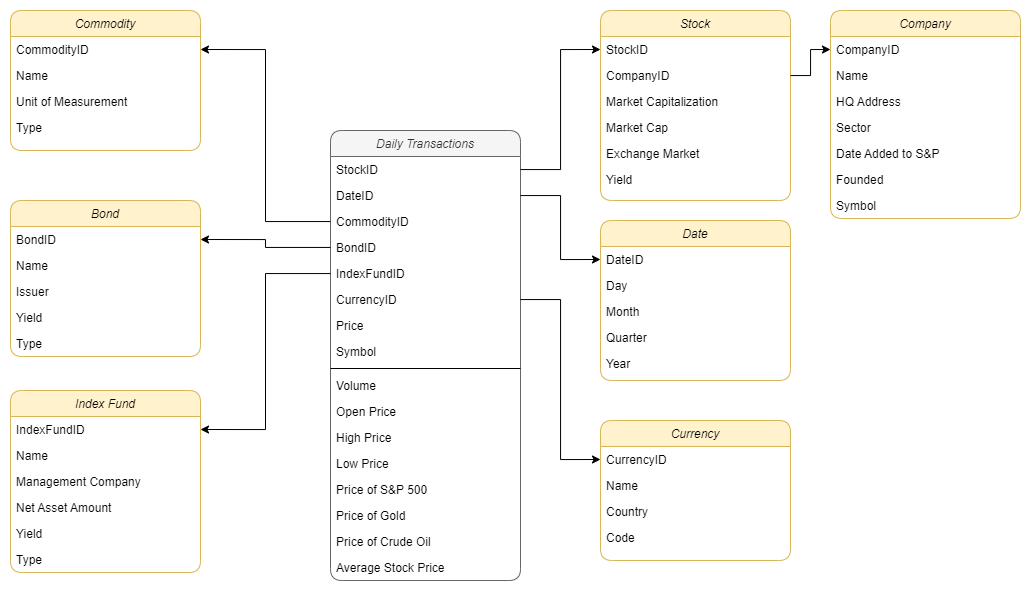

The diagram above was exported from draw.io. Its source (the exported page's mxGraphModel, read from the mxfile embedded in the PNG):
<mxGraphModel dx="2165" dy="1432" grid="1" gridSize="10" guides="1" tooltips="1" connect="1" arrows="1" fold="1" page="1" pageScale="1" pageWidth="827" pageHeight="1169" math="0" shadow="0">
  <root>
    <mxCell id="0" />
    <mxCell id="1" parent="0" />
    <mxCell id="2" value="Daily Transactions" style="swimlane;fontStyle=2;align=center;verticalAlign=top;childLayout=stackLayout;horizontal=1;startSize=26;horizontalStack=0;resizeParent=1;resizeLast=0;collapsible=1;marginBottom=0;rounded=1;shadow=0;strokeWidth=1;fillColor=#f5f5f5;strokeColor=#666666;fontColor=#333333;" vertex="1" parent="1">
      <mxGeometry x="170" y="280" width="190" height="450" as="geometry">
        <mxRectangle x="230" y="140" width="160" height="26" as="alternateBounds" />
      </mxGeometry>
    </mxCell>
    <mxCell id="3" value="StockID" style="text;align=left;verticalAlign=top;spacingLeft=4;spacingRight=4;overflow=hidden;rotatable=0;points=[[0,0.5],[1,0.5]];portConstraint=eastwest;" vertex="1" parent="2">
      <mxGeometry y="26" width="190" height="26" as="geometry" />
    </mxCell>
    <mxCell id="4" value="DateID" style="text;align=left;verticalAlign=top;spacingLeft=4;spacingRight=4;overflow=hidden;rotatable=0;points=[[0,0.5],[1,0.5]];portConstraint=eastwest;" vertex="1" parent="2">
      <mxGeometry y="52" width="190" height="26" as="geometry" />
    </mxCell>
    <mxCell id="5" value="CommodityID" style="text;align=left;verticalAlign=top;spacingLeft=4;spacingRight=4;overflow=hidden;rotatable=0;points=[[0,0.5],[1,0.5]];portConstraint=eastwest;" vertex="1" parent="2">
      <mxGeometry y="78" width="190" height="26" as="geometry" />
    </mxCell>
    <mxCell id="6" value="BondID" style="text;align=left;verticalAlign=top;spacingLeft=4;spacingRight=4;overflow=hidden;rotatable=0;points=[[0,0.5],[1,0.5]];portConstraint=eastwest;" vertex="1" parent="2">
      <mxGeometry y="104" width="190" height="26" as="geometry" />
    </mxCell>
    <mxCell id="7" value="IndexFundID&#10;" style="text;align=left;verticalAlign=top;spacingLeft=4;spacingRight=4;overflow=hidden;rotatable=0;points=[[0,0.5],[1,0.5]];portConstraint=eastwest;" vertex="1" parent="2">
      <mxGeometry y="130" width="190" height="26" as="geometry" />
    </mxCell>
    <mxCell id="8" value="CurrencyID" style="text;align=left;verticalAlign=top;spacingLeft=4;spacingRight=4;overflow=hidden;rotatable=0;points=[[0,0.5],[1,0.5]];portConstraint=eastwest;" vertex="1" parent="2">
      <mxGeometry y="156" width="190" height="26" as="geometry" />
    </mxCell>
    <mxCell id="9" value="Price" style="text;align=left;verticalAlign=top;spacingLeft=4;spacingRight=4;overflow=hidden;rotatable=0;points=[[0,0.5],[1,0.5]];portConstraint=eastwest;" vertex="1" parent="2">
      <mxGeometry y="182" width="190" height="26" as="geometry" />
    </mxCell>
    <mxCell id="10" value="Symbol" style="text;align=left;verticalAlign=top;spacingLeft=4;spacingRight=4;overflow=hidden;rotatable=0;points=[[0,0.5],[1,0.5]];portConstraint=eastwest;" vertex="1" parent="2">
      <mxGeometry y="208" width="190" height="26" as="geometry" />
    </mxCell>
    <mxCell id="11" value="" style="line;html=1;strokeWidth=1;align=left;verticalAlign=middle;spacingTop=-1;spacingLeft=3;spacingRight=3;rotatable=0;labelPosition=right;points=[];portConstraint=eastwest;" vertex="1" parent="2">
      <mxGeometry y="234" width="190" height="8" as="geometry" />
    </mxCell>
    <mxCell id="12" value="Volume" style="text;align=left;verticalAlign=top;spacingLeft=4;spacingRight=4;overflow=hidden;rotatable=0;points=[[0,0.5],[1,0.5]];portConstraint=eastwest;" vertex="1" parent="2">
      <mxGeometry y="242" width="190" height="26" as="geometry" />
    </mxCell>
    <mxCell id="13" value="Open Price" style="text;align=left;verticalAlign=top;spacingLeft=4;spacingRight=4;overflow=hidden;rotatable=0;points=[[0,0.5],[1,0.5]];portConstraint=eastwest;" vertex="1" parent="2">
      <mxGeometry y="268" width="190" height="26" as="geometry" />
    </mxCell>
    <mxCell id="14" value="High Price" style="text;align=left;verticalAlign=top;spacingLeft=4;spacingRight=4;overflow=hidden;rotatable=0;points=[[0,0.5],[1,0.5]];portConstraint=eastwest;" vertex="1" parent="2">
      <mxGeometry y="294" width="190" height="26" as="geometry" />
    </mxCell>
    <mxCell id="15" value="Low Price" style="text;align=left;verticalAlign=top;spacingLeft=4;spacingRight=4;overflow=hidden;rotatable=0;points=[[0,0.5],[1,0.5]];portConstraint=eastwest;" vertex="1" parent="2">
      <mxGeometry y="320" width="190" height="26" as="geometry" />
    </mxCell>
    <mxCell id="16" value="Price of S&amp;P 500" style="text;align=left;verticalAlign=top;spacingLeft=4;spacingRight=4;overflow=hidden;rotatable=0;points=[[0,0.5],[1,0.5]];portConstraint=eastwest;" vertex="1" parent="2">
      <mxGeometry y="346" width="190" height="26" as="geometry" />
    </mxCell>
    <mxCell id="17" value="Price of Gold" style="text;align=left;verticalAlign=top;spacingLeft=4;spacingRight=4;overflow=hidden;rotatable=0;points=[[0,0.5],[1,0.5]];portConstraint=eastwest;" vertex="1" parent="2">
      <mxGeometry y="372" width="190" height="26" as="geometry" />
    </mxCell>
    <mxCell id="18" value="Price of Crude Oil" style="text;align=left;verticalAlign=top;spacingLeft=4;spacingRight=4;overflow=hidden;rotatable=0;points=[[0,0.5],[1,0.5]];portConstraint=eastwest;" vertex="1" parent="2">
      <mxGeometry y="398" width="190" height="26" as="geometry" />
    </mxCell>
    <mxCell id="19" value="Average Stock Price" style="text;align=left;verticalAlign=top;spacingLeft=4;spacingRight=4;overflow=hidden;rotatable=0;points=[[0,0.5],[1,0.5]];portConstraint=eastwest;" vertex="1" parent="2">
      <mxGeometry y="424" width="190" height="26" as="geometry" />
    </mxCell>
    <mxCell id="20" value="Stock" style="swimlane;fontStyle=2;align=center;verticalAlign=top;childLayout=stackLayout;horizontal=1;startSize=26;horizontalStack=0;resizeParent=1;resizeLast=0;collapsible=1;marginBottom=0;rounded=1;shadow=0;strokeWidth=1;fillColor=#fff2cc;strokeColor=#d6b656;" vertex="1" parent="1">
      <mxGeometry x="440" y="160" width="190" height="190" as="geometry">
        <mxRectangle x="230" y="140" width="160" height="26" as="alternateBounds" />
      </mxGeometry>
    </mxCell>
    <mxCell id="21" value="StockID" style="text;align=left;verticalAlign=top;spacingLeft=4;spacingRight=4;overflow=hidden;rotatable=0;points=[[0,0.5],[1,0.5]];portConstraint=eastwest;" vertex="1" parent="20">
      <mxGeometry y="26" width="190" height="26" as="geometry" />
    </mxCell>
    <mxCell id="22" value="CompanyID" style="text;align=left;verticalAlign=top;spacingLeft=4;spacingRight=4;overflow=hidden;rotatable=0;points=[[0,0.5],[1,0.5]];portConstraint=eastwest;" vertex="1" parent="20">
      <mxGeometry y="52" width="190" height="26" as="geometry" />
    </mxCell>
    <mxCell id="23" value="Market Capitalization" style="text;align=left;verticalAlign=top;spacingLeft=4;spacingRight=4;overflow=hidden;rotatable=0;points=[[0,0.5],[1,0.5]];portConstraint=eastwest;" vertex="1" parent="20">
      <mxGeometry y="78" width="190" height="26" as="geometry" />
    </mxCell>
    <mxCell id="24" value="Market Cap" style="text;align=left;verticalAlign=top;spacingLeft=4;spacingRight=4;overflow=hidden;rotatable=0;points=[[0,0.5],[1,0.5]];portConstraint=eastwest;" vertex="1" parent="20">
      <mxGeometry y="104" width="190" height="26" as="geometry" />
    </mxCell>
    <mxCell id="25" value="Exchange Market" style="text;align=left;verticalAlign=top;spacingLeft=4;spacingRight=4;overflow=hidden;rotatable=0;points=[[0,0.5],[1,0.5]];portConstraint=eastwest;" vertex="1" parent="20">
      <mxGeometry y="130" width="190" height="26" as="geometry" />
    </mxCell>
    <mxCell id="26" value="Yield" style="text;align=left;verticalAlign=top;spacingLeft=4;spacingRight=4;overflow=hidden;rotatable=0;points=[[0,0.5],[1,0.5]];portConstraint=eastwest;" vertex="1" parent="20">
      <mxGeometry y="156" width="190" height="26" as="geometry" />
    </mxCell>
    <mxCell id="27" style="edgeStyle=orthogonalEdgeStyle;rounded=0;orthogonalLoop=1;jettySize=auto;html=1;entryX=0;entryY=0.5;entryDx=0;entryDy=0;" edge="1" source="3" target="21" parent="1">
      <mxGeometry relative="1" as="geometry" />
    </mxCell>
    <mxCell id="28" value="Company" style="swimlane;fontStyle=2;align=center;verticalAlign=top;childLayout=stackLayout;horizontal=1;startSize=26;horizontalStack=0;resizeParent=1;resizeLast=0;collapsible=1;marginBottom=0;rounded=1;shadow=0;strokeWidth=1;fillColor=#fff2cc;strokeColor=#d6b656;" vertex="1" parent="1">
      <mxGeometry x="670" y="160" width="190" height="208" as="geometry">
        <mxRectangle x="230" y="140" width="160" height="26" as="alternateBounds" />
      </mxGeometry>
    </mxCell>
    <mxCell id="29" value="CompanyID" style="text;align=left;verticalAlign=top;spacingLeft=4;spacingRight=4;overflow=hidden;rotatable=0;points=[[0,0.5],[1,0.5]];portConstraint=eastwest;" vertex="1" parent="28">
      <mxGeometry y="26" width="190" height="26" as="geometry" />
    </mxCell>
    <mxCell id="30" value="Name" style="text;align=left;verticalAlign=top;spacingLeft=4;spacingRight=4;overflow=hidden;rotatable=0;points=[[0,0.5],[1,0.5]];portConstraint=eastwest;" vertex="1" parent="28">
      <mxGeometry y="52" width="190" height="26" as="geometry" />
    </mxCell>
    <mxCell id="31" value="HQ Address" style="text;align=left;verticalAlign=top;spacingLeft=4;spacingRight=4;overflow=hidden;rotatable=0;points=[[0,0.5],[1,0.5]];portConstraint=eastwest;" vertex="1" parent="28">
      <mxGeometry y="78" width="190" height="26" as="geometry" />
    </mxCell>
    <mxCell id="32" value="Sector" style="text;align=left;verticalAlign=top;spacingLeft=4;spacingRight=4;overflow=hidden;rotatable=0;points=[[0,0.5],[1,0.5]];portConstraint=eastwest;" vertex="1" parent="28">
      <mxGeometry y="104" width="190" height="26" as="geometry" />
    </mxCell>
    <mxCell id="33" value="Date Added to S&amp;P" style="text;align=left;verticalAlign=top;spacingLeft=4;spacingRight=4;overflow=hidden;rotatable=0;points=[[0,0.5],[1,0.5]];portConstraint=eastwest;" vertex="1" parent="28">
      <mxGeometry y="130" width="190" height="26" as="geometry" />
    </mxCell>
    <mxCell id="34" value="Founded" style="text;align=left;verticalAlign=top;spacingLeft=4;spacingRight=4;overflow=hidden;rotatable=0;points=[[0,0.5],[1,0.5]];portConstraint=eastwest;" vertex="1" parent="28">
      <mxGeometry y="156" width="190" height="26" as="geometry" />
    </mxCell>
    <mxCell id="35" value="Symbol" style="text;align=left;verticalAlign=top;spacingLeft=4;spacingRight=4;overflow=hidden;rotatable=0;points=[[0,0.5],[1,0.5]];portConstraint=eastwest;" vertex="1" parent="28">
      <mxGeometry y="182" width="190" height="26" as="geometry" />
    </mxCell>
    <mxCell id="36" style="edgeStyle=orthogonalEdgeStyle;rounded=0;orthogonalLoop=1;jettySize=auto;html=1;entryX=0;entryY=0.5;entryDx=0;entryDy=0;" edge="1" source="22" target="29" parent="1">
      <mxGeometry relative="1" as="geometry" />
    </mxCell>
    <mxCell id="37" value="Date" style="swimlane;fontStyle=2;align=center;verticalAlign=top;childLayout=stackLayout;horizontal=1;startSize=26;horizontalStack=0;resizeParent=1;resizeLast=0;collapsible=1;marginBottom=0;rounded=1;shadow=0;strokeWidth=1;fillColor=#fff2cc;strokeColor=#d6b656;" vertex="1" parent="1">
      <mxGeometry x="440" y="370" width="190" height="160" as="geometry">
        <mxRectangle x="230" y="140" width="160" height="26" as="alternateBounds" />
      </mxGeometry>
    </mxCell>
    <mxCell id="38" value="DateID" style="text;align=left;verticalAlign=top;spacingLeft=4;spacingRight=4;overflow=hidden;rotatable=0;points=[[0,0.5],[1,0.5]];portConstraint=eastwest;" vertex="1" parent="37">
      <mxGeometry y="26" width="190" height="26" as="geometry" />
    </mxCell>
    <mxCell id="39" value="Day" style="text;align=left;verticalAlign=top;spacingLeft=4;spacingRight=4;overflow=hidden;rotatable=0;points=[[0,0.5],[1,0.5]];portConstraint=eastwest;" vertex="1" parent="37">
      <mxGeometry y="52" width="190" height="26" as="geometry" />
    </mxCell>
    <mxCell id="40" value="Month" style="text;align=left;verticalAlign=top;spacingLeft=4;spacingRight=4;overflow=hidden;rotatable=0;points=[[0,0.5],[1,0.5]];portConstraint=eastwest;" vertex="1" parent="37">
      <mxGeometry y="78" width="190" height="26" as="geometry" />
    </mxCell>
    <mxCell id="41" value="Quarter" style="text;align=left;verticalAlign=top;spacingLeft=4;spacingRight=4;overflow=hidden;rotatable=0;points=[[0,0.5],[1,0.5]];portConstraint=eastwest;" vertex="1" parent="37">
      <mxGeometry y="104" width="190" height="26" as="geometry" />
    </mxCell>
    <mxCell id="42" value="Year" style="text;align=left;verticalAlign=top;spacingLeft=4;spacingRight=4;overflow=hidden;rotatable=0;points=[[0,0.5],[1,0.5]];portConstraint=eastwest;" vertex="1" parent="37">
      <mxGeometry y="130" width="190" height="26" as="geometry" />
    </mxCell>
    <mxCell id="43" style="edgeStyle=orthogonalEdgeStyle;rounded=0;orthogonalLoop=1;jettySize=auto;html=1;entryX=0;entryY=0.5;entryDx=0;entryDy=0;" edge="1" source="4" target="38" parent="1">
      <mxGeometry relative="1" as="geometry" />
    </mxCell>
    <mxCell id="44" value="Currency" style="swimlane;fontStyle=2;align=center;verticalAlign=top;childLayout=stackLayout;horizontal=1;startSize=26;horizontalStack=0;resizeParent=1;resizeLast=0;collapsible=1;marginBottom=0;rounded=1;shadow=0;strokeWidth=1;fillColor=#fff2cc;strokeColor=#d6b656;" vertex="1" parent="1">
      <mxGeometry x="440" y="570" width="190" height="140" as="geometry">
        <mxRectangle x="230" y="140" width="160" height="26" as="alternateBounds" />
      </mxGeometry>
    </mxCell>
    <mxCell id="45" value="CurrencyID" style="text;align=left;verticalAlign=top;spacingLeft=4;spacingRight=4;overflow=hidden;rotatable=0;points=[[0,0.5],[1,0.5]];portConstraint=eastwest;" vertex="1" parent="44">
      <mxGeometry y="26" width="190" height="26" as="geometry" />
    </mxCell>
    <mxCell id="46" value="Name" style="text;align=left;verticalAlign=top;spacingLeft=4;spacingRight=4;overflow=hidden;rotatable=0;points=[[0,0.5],[1,0.5]];portConstraint=eastwest;" vertex="1" parent="44">
      <mxGeometry y="52" width="190" height="26" as="geometry" />
    </mxCell>
    <mxCell id="47" value="Country" style="text;align=left;verticalAlign=top;spacingLeft=4;spacingRight=4;overflow=hidden;rotatable=0;points=[[0,0.5],[1,0.5]];portConstraint=eastwest;" vertex="1" parent="44">
      <mxGeometry y="78" width="190" height="26" as="geometry" />
    </mxCell>
    <mxCell id="48" value="Code" style="text;align=left;verticalAlign=top;spacingLeft=4;spacingRight=4;overflow=hidden;rotatable=0;points=[[0,0.5],[1,0.5]];portConstraint=eastwest;" vertex="1" parent="44">
      <mxGeometry y="104" width="190" height="26" as="geometry" />
    </mxCell>
    <mxCell id="49" style="edgeStyle=orthogonalEdgeStyle;rounded=0;orthogonalLoop=1;jettySize=auto;html=1;entryX=0;entryY=0.5;entryDx=0;entryDy=0;" edge="1" source="8" target="45" parent="1">
      <mxGeometry relative="1" as="geometry" />
    </mxCell>
    <mxCell id="50" value="Commodity" style="swimlane;fontStyle=2;align=center;verticalAlign=top;childLayout=stackLayout;horizontal=1;startSize=26;horizontalStack=0;resizeParent=1;resizeLast=0;collapsible=1;marginBottom=0;rounded=1;shadow=0;strokeWidth=1;fillColor=#fff2cc;strokeColor=#d6b656;" vertex="1" parent="1">
      <mxGeometry x="-150" y="160" width="190" height="140" as="geometry">
        <mxRectangle x="230" y="140" width="160" height="26" as="alternateBounds" />
      </mxGeometry>
    </mxCell>
    <mxCell id="51" value="CommodityID" style="text;align=left;verticalAlign=top;spacingLeft=4;spacingRight=4;overflow=hidden;rotatable=0;points=[[0,0.5],[1,0.5]];portConstraint=eastwest;" vertex="1" parent="50">
      <mxGeometry y="26" width="190" height="26" as="geometry" />
    </mxCell>
    <mxCell id="52" value="Name" style="text;align=left;verticalAlign=top;spacingLeft=4;spacingRight=4;overflow=hidden;rotatable=0;points=[[0,0.5],[1,0.5]];portConstraint=eastwest;" vertex="1" parent="50">
      <mxGeometry y="52" width="190" height="26" as="geometry" />
    </mxCell>
    <mxCell id="53" value="Unit of Measurement" style="text;align=left;verticalAlign=top;spacingLeft=4;spacingRight=4;overflow=hidden;rotatable=0;points=[[0,0.5],[1,0.5]];portConstraint=eastwest;" vertex="1" parent="50">
      <mxGeometry y="78" width="190" height="26" as="geometry" />
    </mxCell>
    <mxCell id="54" value="Type" style="text;align=left;verticalAlign=top;spacingLeft=4;spacingRight=4;overflow=hidden;rotatable=0;points=[[0,0.5],[1,0.5]];portConstraint=eastwest;" vertex="1" parent="50">
      <mxGeometry y="104" width="190" height="26" as="geometry" />
    </mxCell>
    <mxCell id="55" style="edgeStyle=orthogonalEdgeStyle;rounded=0;orthogonalLoop=1;jettySize=auto;html=1;entryX=1;entryY=0.5;entryDx=0;entryDy=0;" edge="1" source="5" target="51" parent="1">
      <mxGeometry relative="1" as="geometry" />
    </mxCell>
    <mxCell id="56" value="Bond" style="swimlane;fontStyle=2;align=center;verticalAlign=top;childLayout=stackLayout;horizontal=1;startSize=26;horizontalStack=0;resizeParent=1;resizeLast=0;collapsible=1;marginBottom=0;rounded=1;shadow=0;strokeWidth=1;fillColor=#fff2cc;strokeColor=#d6b656;" vertex="1" parent="1">
      <mxGeometry x="-150" y="350" width="190" height="156" as="geometry">
        <mxRectangle x="230" y="140" width="160" height="26" as="alternateBounds" />
      </mxGeometry>
    </mxCell>
    <mxCell id="57" value="BondID" style="text;align=left;verticalAlign=top;spacingLeft=4;spacingRight=4;overflow=hidden;rotatable=0;points=[[0,0.5],[1,0.5]];portConstraint=eastwest;" vertex="1" parent="56">
      <mxGeometry y="26" width="190" height="26" as="geometry" />
    </mxCell>
    <mxCell id="58" value="Name" style="text;align=left;verticalAlign=top;spacingLeft=4;spacingRight=4;overflow=hidden;rotatable=0;points=[[0,0.5],[1,0.5]];portConstraint=eastwest;" vertex="1" parent="56">
      <mxGeometry y="52" width="190" height="26" as="geometry" />
    </mxCell>
    <mxCell id="59" value="Issuer" style="text;align=left;verticalAlign=top;spacingLeft=4;spacingRight=4;overflow=hidden;rotatable=0;points=[[0,0.5],[1,0.5]];portConstraint=eastwest;" vertex="1" parent="56">
      <mxGeometry y="78" width="190" height="26" as="geometry" />
    </mxCell>
    <mxCell id="60" value="Yield" style="text;align=left;verticalAlign=top;spacingLeft=4;spacingRight=4;overflow=hidden;rotatable=0;points=[[0,0.5],[1,0.5]];portConstraint=eastwest;" vertex="1" parent="56">
      <mxGeometry y="104" width="190" height="26" as="geometry" />
    </mxCell>
    <mxCell id="61" value="Type" style="text;align=left;verticalAlign=top;spacingLeft=4;spacingRight=4;overflow=hidden;rotatable=0;points=[[0,0.5],[1,0.5]];portConstraint=eastwest;" vertex="1" parent="56">
      <mxGeometry y="130" width="190" height="26" as="geometry" />
    </mxCell>
    <mxCell id="62" style="edgeStyle=orthogonalEdgeStyle;rounded=0;orthogonalLoop=1;jettySize=auto;html=1;entryX=1;entryY=0.5;entryDx=0;entryDy=0;" edge="1" source="6" target="57" parent="1">
      <mxGeometry relative="1" as="geometry" />
    </mxCell>
    <mxCell id="63" value="Index Fund" style="swimlane;fontStyle=2;align=center;verticalAlign=top;childLayout=stackLayout;horizontal=1;startSize=26;horizontalStack=0;resizeParent=1;resizeLast=0;collapsible=1;marginBottom=0;rounded=1;shadow=0;strokeWidth=1;fillColor=#fff2cc;strokeColor=#d6b656;" vertex="1" parent="1">
      <mxGeometry x="-150" y="540" width="190" height="182" as="geometry">
        <mxRectangle x="230" y="140" width="160" height="26" as="alternateBounds" />
      </mxGeometry>
    </mxCell>
    <mxCell id="64" value="IndexFundID" style="text;align=left;verticalAlign=top;spacingLeft=4;spacingRight=4;overflow=hidden;rotatable=0;points=[[0,0.5],[1,0.5]];portConstraint=eastwest;" vertex="1" parent="63">
      <mxGeometry y="26" width="190" height="26" as="geometry" />
    </mxCell>
    <mxCell id="65" value="Name" style="text;align=left;verticalAlign=top;spacingLeft=4;spacingRight=4;overflow=hidden;rotatable=0;points=[[0,0.5],[1,0.5]];portConstraint=eastwest;" vertex="1" parent="63">
      <mxGeometry y="52" width="190" height="26" as="geometry" />
    </mxCell>
    <mxCell id="66" value="Management Company" style="text;align=left;verticalAlign=top;spacingLeft=4;spacingRight=4;overflow=hidden;rotatable=0;points=[[0,0.5],[1,0.5]];portConstraint=eastwest;" vertex="1" parent="63">
      <mxGeometry y="78" width="190" height="26" as="geometry" />
    </mxCell>
    <mxCell id="67" value="Net Asset Amount" style="text;align=left;verticalAlign=top;spacingLeft=4;spacingRight=4;overflow=hidden;rotatable=0;points=[[0,0.5],[1,0.5]];portConstraint=eastwest;" vertex="1" parent="63">
      <mxGeometry y="104" width="190" height="26" as="geometry" />
    </mxCell>
    <mxCell id="68" value="Yield" style="text;align=left;verticalAlign=top;spacingLeft=4;spacingRight=4;overflow=hidden;rotatable=0;points=[[0,0.5],[1,0.5]];portConstraint=eastwest;" vertex="1" parent="63">
      <mxGeometry y="130" width="190" height="26" as="geometry" />
    </mxCell>
    <mxCell id="69" value="Type" style="text;align=left;verticalAlign=top;spacingLeft=4;spacingRight=4;overflow=hidden;rotatable=0;points=[[0,0.5],[1,0.5]];portConstraint=eastwest;" vertex="1" parent="63">
      <mxGeometry y="156" width="190" height="26" as="geometry" />
    </mxCell>
    <mxCell id="70" style="edgeStyle=orthogonalEdgeStyle;rounded=0;orthogonalLoop=1;jettySize=auto;html=1;entryX=1;entryY=0.5;entryDx=0;entryDy=0;" edge="1" source="7" target="64" parent="1">
      <mxGeometry relative="1" as="geometry" />
    </mxCell>
  </root>
</mxGraphModel>